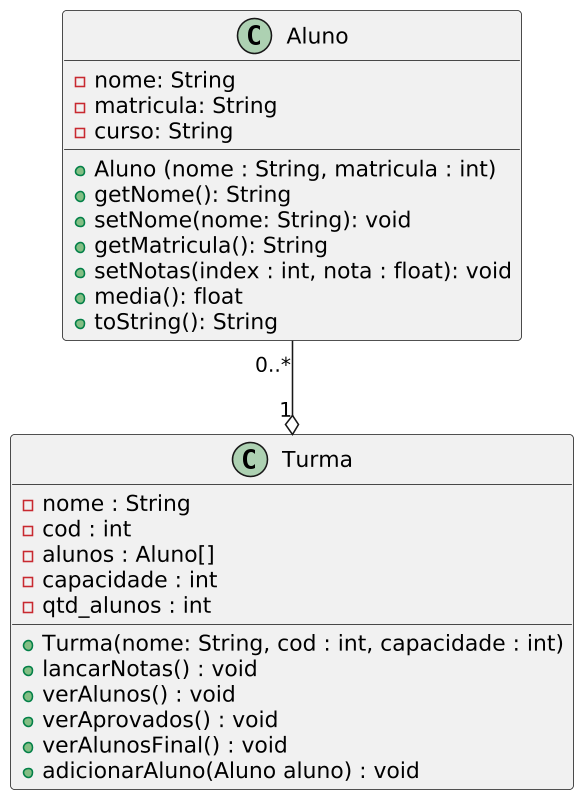

The diagram above was rendered by PlantUML. Its source (embedded in the PNG):
@startuml
skinparam defaultFontName Hasklig
skinparam dpi 150

class Aluno{
  - nome: String
  - matricula: String
  - curso: String
  __
  + Aluno (nome : String, matricula : int)
  + getNome(): String
  + setNome(nome: String): void
  + getMatricula(): String
  + setNotas(index : int, nota : float): void
  + media(): float
  + toString(): String
}

class Turma{
  - nome : String
  - cod : int
  - alunos : Aluno[]
  - capacidade : int
  - qtd_alunos : int
  __
  + Turma(nome: String, cod : int, capacidade : int)
  + lancarNotas() : void
  + verAlunos() : void
  + verAprovados() : void
  + verAlunosFinal() : void
  + adicionarAluno(Aluno aluno) : void
}
  Aluno "0..*" --o "1"Turma
@enduml